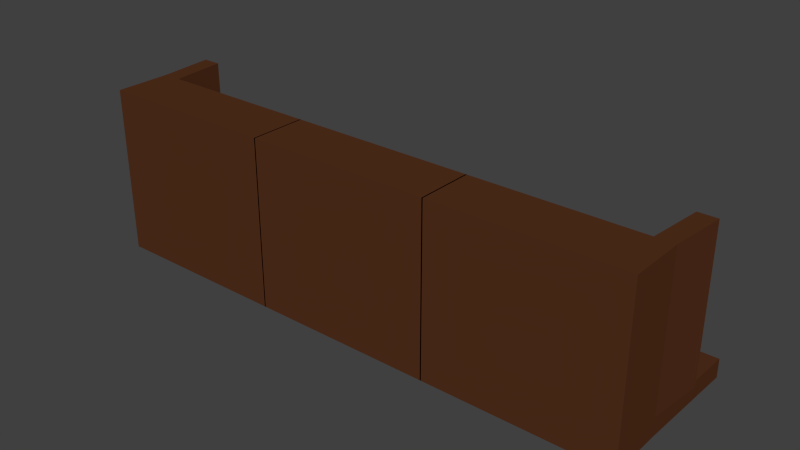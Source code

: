# Source: Doodad_-_Church_Bench.blend  (saved by Blender 2.72.0; exported with 4.5.12 LTS)
import bpy
from mathutils import Matrix  # noqa: F401  (used for matrix-valued properties, if any)

bpy.ops.wm.read_factory_settings(use_empty=True)
scene = bpy.context.scene
scene.name = 'Scene'

# ---- collections
col_collection_1 = bpy.data.collections.new('Collection 1'); scene.collection.children.link(col_collection_1)

# ---- materials (node trees are filled in below, after node groups)
mat_wood = bpy.data.materials.new('Wood')
mat_wood.alpha_threshold = 0.0
mat_wood.use_transparent_shadow = False
mat_wood.diffuse_color = (0.09084, 0.03066, 0.0123, 1.0)
mat_wood.specular_color = (0.3264, 0.1529, 0.05771)
mat_wood.roughness = 0.5
mat_wood.specular_intensity = 0.05
mat_wood.line_color = (0.0, 0.0, 0.0, 1.0)

# ---- material node trees

# ---- world
world_world = bpy.data.worlds.new('World'); scene.world = world_world
world_world.color = (0.05088, 0.05088, 0.05088)
world_world.use_sun_shadow = False
world_world.sun_shadow_jitter_overblur = 0.0
world_world.cycles.sampling_method = 'MANUAL'
world_world.cycles.sample_map_resolution = 256

# ---- meshes
me_church_bench___left = bpy.data.meshes.new('Church Bench - Left')
me_church_bench___left.from_pydata([(0.4786, -0.15, -0.35), (0.4786, -0.45, -0.35), (-0.5114, -0.45, -0.35), (-0.5114, -0.15, -0.35), (0.4786, -0.15, 0.45), (0.4786, -0.45, 0.45), (-0.5114, -0.45, 0.45), (-0.5114, -0.15, 0.45), (0.4786, -0.15, -0.45), (0.4786, -0.45, -0.45), (-0.5114, -0.45, -0.45), (-0.5114, -0.15, -0.45), (0.4786, 0.45, -0.375), (-0.5114, 0.45, -0.375), (0.4786, 0.45, -0.475), (-0.5114, 0.45, -0.475), (0.3796, -0.15, -0.35), (0.3796, -0.45, -0.35), (0.3796, -0.15, 0.45), (0.3796, -0.45, 0.45), (0.3796, -0.15, -0.45), (0.3796, -0.45, -0.45), (0.3796, 0.45, -0.375), (0.3796, 0.45, -0.475), (0.5061, 0.15, -0.35), (0.5061, 0.15, 0.45), (0.4071, 0.15, -0.35), (0.4071, 0.15, 0.45)], [], [(2, 3, 11, 10), (18, 7, 6, 19), (0, 4, 5, 1), (17, 19, 6, 2), (2, 6, 7, 3), (18, 16, 3, 7), (20, 21, 10, 11), (17, 2, 10, 21), (0, 8, 14, 12), (0, 1, 9, 8), (22, 12, 14, 23), (11, 3, 13, 15), (20, 11, 15, 23), (16, 0, 12, 22), (4, 18, 19, 5), (1, 5, 19, 17), (16, 18, 27, 26), (8, 9, 21, 20), (1, 17, 21, 9), (13, 22, 23, 15), (8, 20, 23, 14), (3, 16, 22, 13), (25, 24, 26, 27), (18, 4, 25, 27), (0, 16, 26, 24), (4, 0, 24, 25)])
_uv = me_church_bench___left.uv_layers.new(name='UVMap')
_uv.uv.foreach_set('vector', [0.3333, 0.6923, 0.2777, 0.6923, 0.2777, 0.6751, 0.3333, 0.6751, 0.3888, 0.9782, 0.3888, 0.8245, 0.4444, 0.8245, 0.4444, 0.9782, 0.05553, 0.6923, 0.05553, 0.8303, 0.0, 0.8303, 2.98e-08, 0.6923, 0.1852, 0.5171, 0.3333, 0.5171, 0.3333, 0.6708, 0.1852, 0.6708, 0.3333, 0.6923, 0.3333, 0.8303, 0.2777, 0.8303, 0.2777, 0.6923, 0.4814, 0.8245, 0.3333, 0.8245, 0.3333, 0.6708, 0.4814, 0.6708, 0.1112, 0.5171, 0.1667, 0.5171, 0.1667, 0.6708, 0.1112, 0.6708, 0.1852, 0.5171, 0.1852, 0.6708, 0.1667, 0.6708, 0.1667, 0.5171, 0.05553, 0.6923, 0.05553, 0.6751, 0.1666, 0.6708, 0.1666, 0.688, 0.05553, 0.6923, 2.98e-08, 0.6923, 2.98e-08, 0.6751, 0.05553, 0.6751, 0.463, 0.6537, 0.463, 0.6708, 0.4445, 0.6708, 0.4445, 0.6537, 0.2777, 0.6751, 0.2777, 0.6923, 0.1667, 0.688, 0.1667, 0.6708, 0.1112, 0.5171, 0.1112, 0.6708, 0.0, 0.6708, 0.0, 0.5171, 0.4445, 0.6537, 0.4445, 0.6708, 0.3333, 0.6708, 0.3333, 0.6537, 0.3888, 0.9953, 0.3888, 0.9782, 0.4444, 0.9782, 0.4444, 0.9953, 0.1852, 0.5, 0.3333, 0.5, 0.3333, 0.5171, 0.1852, 0.5171, 0.5, 0.8245, 0.5, 0.9625, 0.4444, 0.9625, 0.4444, 0.8245, 0.1112, 0.5, 0.1667, 0.5, 0.1667, 0.5171, 0.1112, 0.5171, 0.1852, 0.5, 0.1852, 0.5171, 0.1667, 0.5171, 0.1667, 0.5, 0.463, 0.5, 0.463, 0.6537, 0.4445, 0.6537, 0.4445, 0.5, 0.1112, 0.5, 0.1112, 0.5171, 0.0, 0.5171, 0.0, 0.5, 0.4445, 0.5, 0.4445, 0.6537, 0.3333, 0.6537, 0.3333, 0.5, 0.4813, 0.5, 0.4813, 0.638, 0.463, 0.638, 0.463, 0.5, 0.3888, 0.9782, 0.3888, 0.9953, 0.3333, 1.0, 0.3333, 0.9829, 0.0, 0.8319, 0.01825, 0.8303, 0.01825, 0.8823, 0.0, 0.8839, 0.05553, 0.8303, 0.05553, 0.6923, 0.1112, 0.6923, 0.1112, 0.8303])
me_church_bench___left.materials.append(mat_wood)
me_church_bench___left.use_remesh_preserve_volume = False
me_church_bench___left.use_remesh_preserve_attributes = False
me_church_bench___left.use_mirror_vertex_groups = False
me_church_bench___left.update()
me_church_bench___right = bpy.data.meshes.new('Church Bench - Right')
me_church_bench___right.from_pydata([(0.5114, -0.15, -0.35), (0.5114, -0.45, -0.35), (-0.4786, -0.45, -0.35), (-0.4786, -0.15, -0.35), (0.5114, -0.15, 0.45), (0.5114, -0.45, 0.45), (-0.4786, -0.45, 0.45), (-0.4786, -0.15, 0.45), (0.5114, -0.15, -0.45), (0.5114, -0.45, -0.45), (-0.4786, -0.45, -0.45), (-0.4786, -0.15, -0.45), (0.5114, 0.45, -0.375), (-0.4786, 0.45, -0.375), (0.5114, 0.45, -0.475), (-0.4786, 0.45, -0.475), (-0.3796, -0.15, -0.35), (-0.3796, -0.45, -0.35), (-0.3796, -0.15, 0.45), (-0.3796, -0.45, 0.45), (-0.3796, -0.15, -0.45), (-0.3796, -0.45, -0.45), (-0.3796, 0.45, -0.375), (-0.3796, 0.45, -0.475), (-0.5061, 0.15, -0.35), (-0.5061, 0.15, 0.45), (-0.4071, 0.15, -0.35), (-0.4071, 0.15, 0.45)], [], [(2, 3, 11, 10), (18, 7, 6, 19), (0, 4, 5, 1), (17, 19, 6, 2), (2, 6, 7, 3), (18, 16, 26, 27), (20, 21, 10, 11), (17, 2, 10, 21), (0, 8, 14, 12), (0, 1, 9, 8), (22, 12, 14, 23), (11, 3, 13, 15), (20, 11, 15, 23), (16, 0, 12, 22), (4, 18, 19, 5), (1, 5, 19, 17), (4, 0, 16, 18), (8, 9, 21, 20), (1, 17, 21, 9), (13, 22, 23, 15), (8, 20, 23, 14), (3, 16, 22, 13), (27, 26, 24, 25), (7, 18, 27, 25), (3, 7, 25, 24), (16, 3, 24, 26)])
_uv = me_church_bench___right.uv_layers.new(name='UVMap')
_uv.uv.foreach_set('vector', [0.8333, 0.6923, 0.7777, 0.6923, 0.7777, 0.6751, 0.8333, 0.6751, 0.8888, 0.8463, 0.8888, 0.8292, 0.9444, 0.8292, 0.9444, 0.8463, 0.5555, 0.6923, 0.5555, 0.8303, 0.5, 0.8303, 0.5, 0.6923, 0.8148, 0.5171, 0.6667, 0.5171, 0.6667, 0.5, 0.8148, 0.5, 0.8333, 0.6923, 0.8333, 0.8303, 0.7777, 0.8303, 0.7777, 0.6923, 0.9444, 0.9625, 0.9444, 0.8245, 1.0, 0.8245, 1.0, 0.9625, 0.5555, 0.5171, 0.5, 0.5171, 0.5, 0.5, 0.5555, 0.5, 0.8148, 0.5171, 0.8148, 0.5, 0.8333, 0.5, 0.8333, 0.5171, 0.5555, 0.6923, 0.5555, 0.6751, 0.6666, 0.6708, 0.6666, 0.688, 0.5555, 0.6923, 0.5, 0.6923, 0.5, 0.6751, 0.5555, 0.6751, 0.963, 0.5171, 0.963, 0.6708, 0.9445, 0.6708, 0.9445, 0.5171, 0.7777, 0.6751, 0.7777, 0.6923, 0.6667, 0.688, 0.6667, 0.6708, 0.5555, 0.5171, 0.5555, 0.5, 0.6667, 0.5, 0.6667, 0.5171, 0.8333, 0.6537, 0.8333, 0.5, 0.9445, 0.5, 0.9445, 0.6537, 0.8888, 1.0, 0.8888, 0.8463, 0.9444, 0.8463, 0.9444, 1.0, 0.8148, 0.6708, 0.6667, 0.6708, 0.6667, 0.5171, 0.8148, 0.5171, 0.8333, 0.6708, 0.9814, 0.6708, 0.9814, 0.8245, 0.8333, 0.8245, 0.5555, 0.6708, 0.5, 0.6708, 0.5, 0.5171, 0.5555, 0.5171, 0.8148, 0.6708, 0.8148, 0.5171, 0.8333, 0.5171, 0.8333, 0.6708, 0.963, 0.5, 0.963, 0.5171, 0.9445, 0.5171, 0.9445, 0.5, 0.5555, 0.6708, 0.5555, 0.5171, 0.6667, 0.5171, 0.6667, 0.6708, 0.8333, 0.6708, 0.8333, 0.6537, 0.9445, 0.6537, 0.9445, 0.6708, 0.963, 0.638, 0.963, 0.5, 0.9813, 0.5, 0.9813, 0.638, 0.8888, 0.8292, 0.8888, 0.8463, 0.8333, 0.8416, 0.8333, 0.8245, 0.7777, 0.6923, 0.7777, 0.8303, 0.7221, 0.8303, 0.7221, 0.6923, 0.5183, 0.8839, 0.5, 0.8823, 0.5, 0.8303, 0.5183, 0.8319])
me_church_bench___right.materials.append(mat_wood)
me_church_bench___right.use_remesh_preserve_volume = False
me_church_bench___right.use_remesh_preserve_attributes = False
me_church_bench___right.use_mirror_vertex_groups = False
me_church_bench___right.update()
me_church_bench___middle = bpy.data.meshes.new('Church Bench - Middle')
me_church_bench___middle.from_pydata([(0.495, -0.15, -0.35), (0.495, -0.45, -0.35), (-0.495, -0.45, -0.35), (-0.495, -0.15, -0.35), (0.495, -0.15, 0.45), (0.495, -0.45, 0.45), (-0.495, -0.45, 0.45), (-0.495, -0.15, 0.45), (0.495, -0.15, -0.45), (0.495, -0.45, -0.45), (-0.495, -0.45, -0.45), (-0.495, -0.15, -0.45), (0.495, 0.45, -0.375), (-0.495, 0.45, -0.375), (0.495, 0.45, -0.475), (-0.495, 0.45, -0.475)], [], [(2, 3, 11, 10), (4, 7, 6, 5), (0, 4, 5, 1), (1, 5, 6, 2), (2, 6, 7, 3), (4, 0, 3, 7), (8, 9, 10, 11), (1, 2, 10, 9), (0, 8, 14, 12), (0, 1, 9, 8), (13, 12, 14, 15), (11, 3, 13, 15), (8, 11, 15, 14), (3, 0, 12, 13)])
_uv = me_church_bench___middle.uv_layers.new(name='UVMap')
_uv.uv.foreach_set('vector', [0.7155, 0.03157, 0.6638, 0.03157, 0.6638, 0.006313, 0.7155, 0.006313, 0.6983, 0.5, 0.6983, 0.25, 0.75, 0.25, 0.75, 0.5, 0.3017, 0.2816, 0.3017, 0.4836, 0.25, 0.4836, 0.25, 0.2816, 0.5431, 0.25, 0.4052, 0.25, 0.4052, 0.0, 0.5431, 0.0, 0.7155, 0.03157, 0.7155, 0.2336, 0.6638, 0.2336, 0.6638, 0.03157, 0.5604, 0.25, 0.6983, 0.25, 0.6983, 0.5, 0.5604, 0.5, 0.3535, 0.0, 0.4052, 0.0, 0.4052, 0.25, 0.3535, 0.25, 0.5431, 0.25, 0.5431, 0.0, 0.5604, 0.0, 0.5604, 0.25, 0.3017, 0.2816, 0.3017, 0.2563, 0.4052, 0.25, 0.4052, 0.2753, 0.3017, 0.2816, 0.25, 0.2816, 0.25, 0.2563, 0.3017, 0.2563, 0.4396, 0.5, 0.4396, 0.25, 0.4569, 0.25, 0.4569, 0.5, 0.6638, 0.006313, 0.6638, 0.03157, 0.5604, 0.02525, 0.5604, 0.0, 0.3535, 0.0, 0.3535, 0.25, 0.25, 0.25, 0.25, 0.0, 0.4569, 0.5, 0.4569, 0.25, 0.5604, 0.25, 0.5604, 0.5])
me_church_bench___middle.materials.append(mat_wood)
me_church_bench___middle.use_remesh_preserve_volume = False
me_church_bench___middle.use_remesh_preserve_attributes = False
me_church_bench___middle.use_mirror_vertex_groups = False
me_church_bench___middle.update()

# ---- objects
ob_church_bench___left = bpy.data.objects.new('Church Bench - Left', me_church_bench___left)
ob_church_bench___right = bpy.data.objects.new('Church Bench - Right', me_church_bench___right)
ob_church_bench___middle = bpy.data.objects.new('Church Bench - Middle', me_church_bench___middle)

# ---- transforms, parenting, visibility, modifiers, constraints
ob_church_bench___left.location = (1.0, 0.0, 0.0)
ob_church_bench___left.lock_rotations_4d = False
ob_church_bench___left.empty_display_type = 'ARROWS'
ob_church_bench___left.lineart.crease_threshold = 0.0
ob_church_bench___right.location = (-1.0, 0.0, 0.0)
ob_church_bench___right.lock_rotations_4d = False
ob_church_bench___right.empty_display_type = 'ARROWS'
ob_church_bench___right.lineart.crease_threshold = 0.0
ob_church_bench___middle.location = (0.0, 0.0, 0.0)
ob_church_bench___middle.lock_rotations_4d = False
ob_church_bench___middle.empty_display_type = 'ARROWS'
ob_church_bench___middle.lineart.crease_threshold = 0.0

# ---- collection membership
col_collection_1.objects.link(ob_church_bench___left)
col_collection_1.objects.link(ob_church_bench___right)
col_collection_1.objects.link(ob_church_bench___middle)

# ---- scene / render settings (as saved in the file)
scene.frame_start = 1; scene.frame_end = 250; scene.frame_set(1)
scene.render.engine = 'BLENDER_EEVEE_NEXT'
scene.render.resolution_percentage = 50
scene.render.dither_intensity = 0.0
scene.cycles.use_denoising = False
scene.cycles.samples = 10
scene.cycles.sampling_pattern = 'TABULATED_SOBOL'
scene.cycles.light_sampling_threshold = 0.0
scene.cycles.use_adaptive_sampling = False
scene.cycles.use_light_tree = False
scene.cycles.blur_glossy = 0.0
scene.cycles.pixel_filter_type = 'GAUSSIAN'
scene.cycles.sample_clamp_indirect = 0.0
scene.view_settings.view_transform = 'Standard'
bpy.context.view_layer.update()

# ---- added for rendering (the .blend has no active camera and no usable light): camera, sun
cam_auto = bpy.data.cameras.new('AutoCamera')
cam_auto.lens = 50.0
cam_auto.sensor_width = 36.0
cam_auto.clip_end = 1000.0
ob_auto_camera = bpy.data.objects.new('AutoCamera', cam_auto)
scene.collection.objects.link(ob_auto_camera)
ob_auto_camera.location = (3.03195, -3.63834, 2.41306)
ob_auto_camera.rotation_euler = (1.09748, -7.21219e-08, 0.694738)
scene.camera = ob_auto_camera
light_auto_sun = bpy.data.lights.new('AutoSun', 'SUN')
light_auto_sun.energy = 3.0
light_auto_sun.angle = 0.0523599
ob_auto_sun = bpy.data.objects.new('AutoSun', light_auto_sun)
scene.collection.objects.link(ob_auto_sun)
ob_auto_sun.rotation_euler = (0.872665, 0.174533, 0.523599)
bpy.context.view_layer.update()
